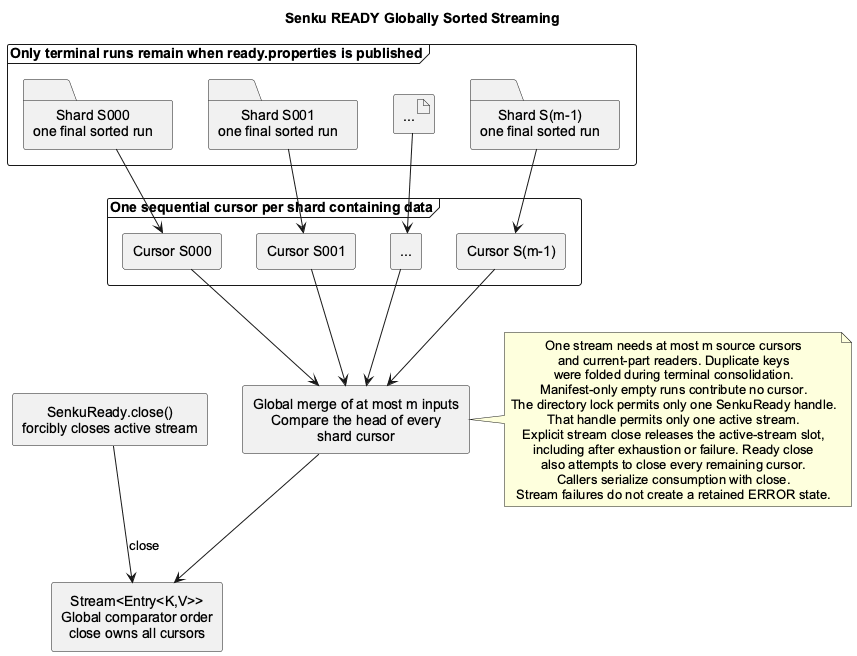

The diagram above was rendered by PlantUML. Its source (embedded in the PNG):
@startuml senku-sorted-streaming
skinparam backgroundColor #FFFFFF
skinparam shadowing false
skinparam componentStyle rectangle
skinparam defaultFontName Arial
skinparam defaultTextAlignment center
top to bottom direction

title Senku READY Globally Sorted Streaming

frame "Only terminal runs remain when ready.properties is published" {
  folder "Shard S000\none final sorted run" as Source0
  folder "Shard S001\none final sorted run" as Source1
  artifact "..." as SourceMore
  folder "Shard S(m-1)\none final sorted run" as SourceM
}

frame "One sequential cursor per shard containing data" {
  component "Cursor S000" as Cursor0
  component "Cursor S001" as Cursor1
  component "..." as CursorMore
  component "Cursor S(m-1)" as CursorM
}

component "Global merge of at most m inputs\nCompare the head of every\nshard cursor" as GlobalMerge
component "Stream<Entry<K,V>>\nGlobal comparator order\nclose owns all cursors" as Stream
component "SenkuReady.close()\nforcibly closes active stream" as ReadyClose

Source0 --> Cursor0
Source1 --> Cursor1
SourceMore --> CursorMore
SourceM --> CursorM

Cursor0 --> GlobalMerge
Cursor1 --> GlobalMerge
CursorMore --> GlobalMerge
CursorM --> GlobalMerge
GlobalMerge --> Stream
ReadyClose --> Stream : close

note right of GlobalMerge
One stream needs at most m source cursors
and current-part readers. Duplicate keys
were folded during terminal consolidation.
Manifest-only empty runs contribute no cursor.
The directory lock permits only one SenkuReady handle.
That handle permits only one active stream.
Explicit stream close releases the active-stream slot,
including after exhaustion or failure. Ready close
also attempts to close every remaining cursor.
Callers serialize consumption with close.
Stream failures do not create a retained ERROR state.
end note
@enduml